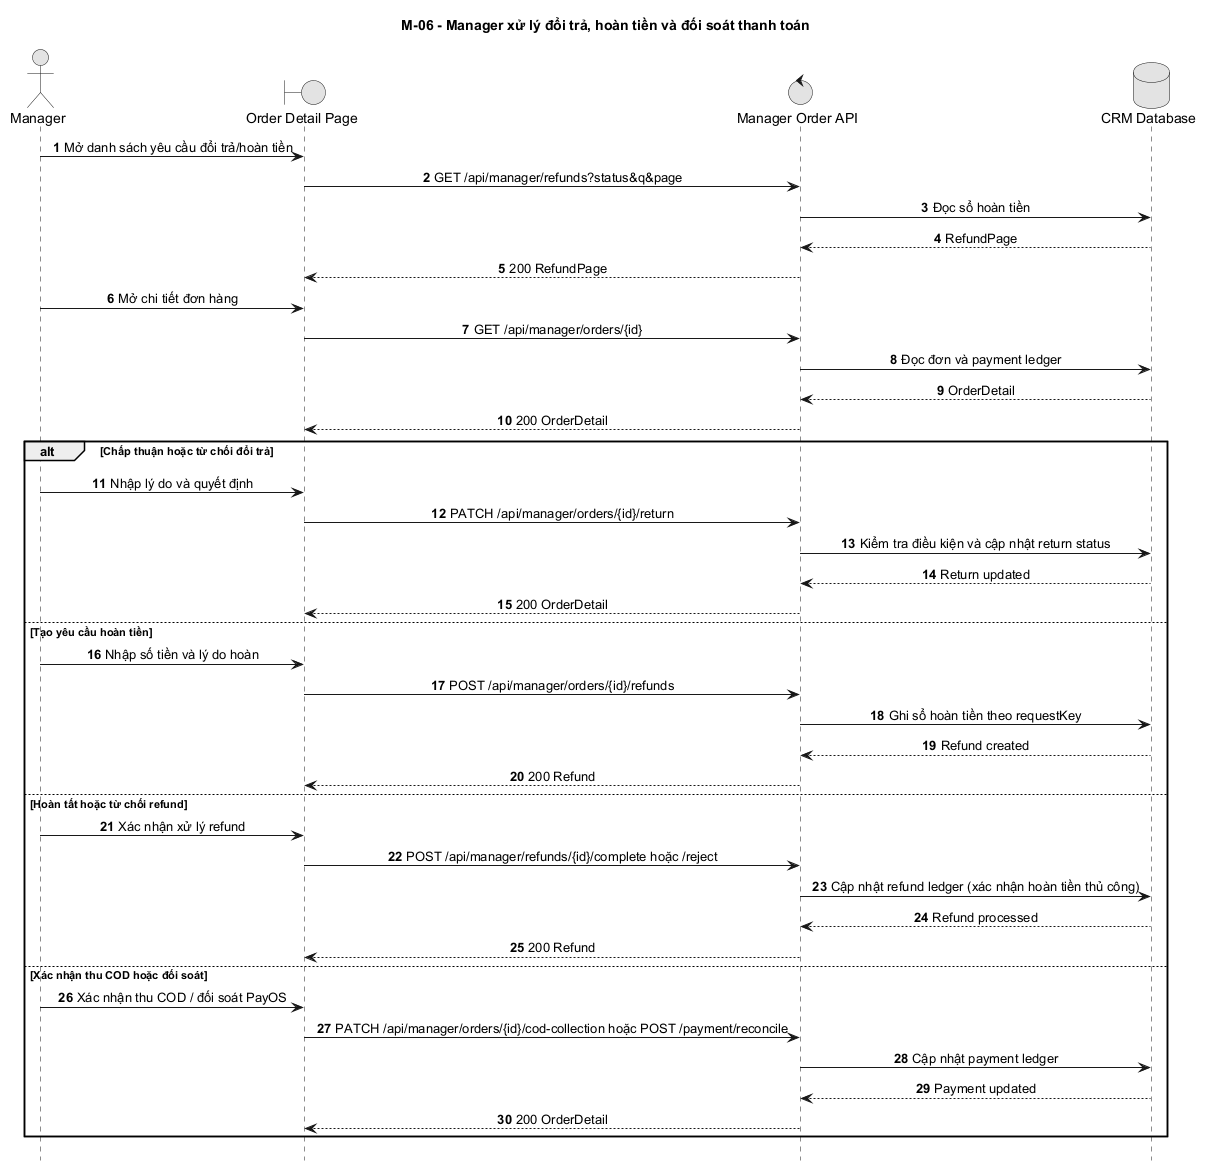

The diagram above was rendered by PlantUML. Its source (embedded in the PNG):
@startuml
title M-06 - Manager xử lý đổi trả, hoàn tiền và đối soát thanh toán
autonumber
hide footbox
skinparam monochrome true
skinparam sequenceMessageAlign center
skinparam responseMessageBelowArrow true

actor Manager
boundary "Order Detail Page" as Web
control "Manager Order API" as API
database "CRM Database" as DB

Manager -> Web: Mở danh sách yêu cầu đổi trả/hoàn tiền
Web -> API: GET /api/manager/refunds?status&q&page
API -> DB: Đọc sổ hoàn tiền
DB --> API: RefundPage
API --> Web: 200 RefundPage

Manager -> Web: Mở chi tiết đơn hàng
Web -> API: GET /api/manager/orders/{id}
API -> DB: Đọc đơn và payment ledger
DB --> API: OrderDetail
API --> Web: 200 OrderDetail

alt Chấp thuận hoặc từ chối đổi trả
  Manager -> Web: Nhập lý do và quyết định
  Web -> API: PATCH /api/manager/orders/{id}/return
  API -> DB: Kiểm tra điều kiện và cập nhật return status
  DB --> API: Return updated
  API --> Web: 200 OrderDetail
else Tạo yêu cầu hoàn tiền
  Manager -> Web: Nhập số tiền và lý do hoàn
  Web -> API: POST /api/manager/orders/{id}/refunds
  API -> DB: Ghi sổ hoàn tiền theo requestKey
  DB --> API: Refund created
  API --> Web: 200 Refund
else Hoàn tất hoặc từ chối refund
  Manager -> Web: Xác nhận xử lý refund
  Web -> API: POST /api/manager/refunds/{id}/complete hoặc /reject
  API -> DB: Cập nhật refund ledger (xác nhận hoàn tiền thủ công)
  DB --> API: Refund processed
  API --> Web: 200 Refund
else Xác nhận thu COD hoặc đối soát
  Manager -> Web: Xác nhận thu COD / đối soát PayOS
  Web -> API: PATCH /api/manager/orders/{id}/cod-collection hoặc POST /payment/reconcile
  API -> DB: Cập nhật payment ledger
  DB --> API: Payment updated
  API --> Web: 200 OrderDetail
end
@enduml